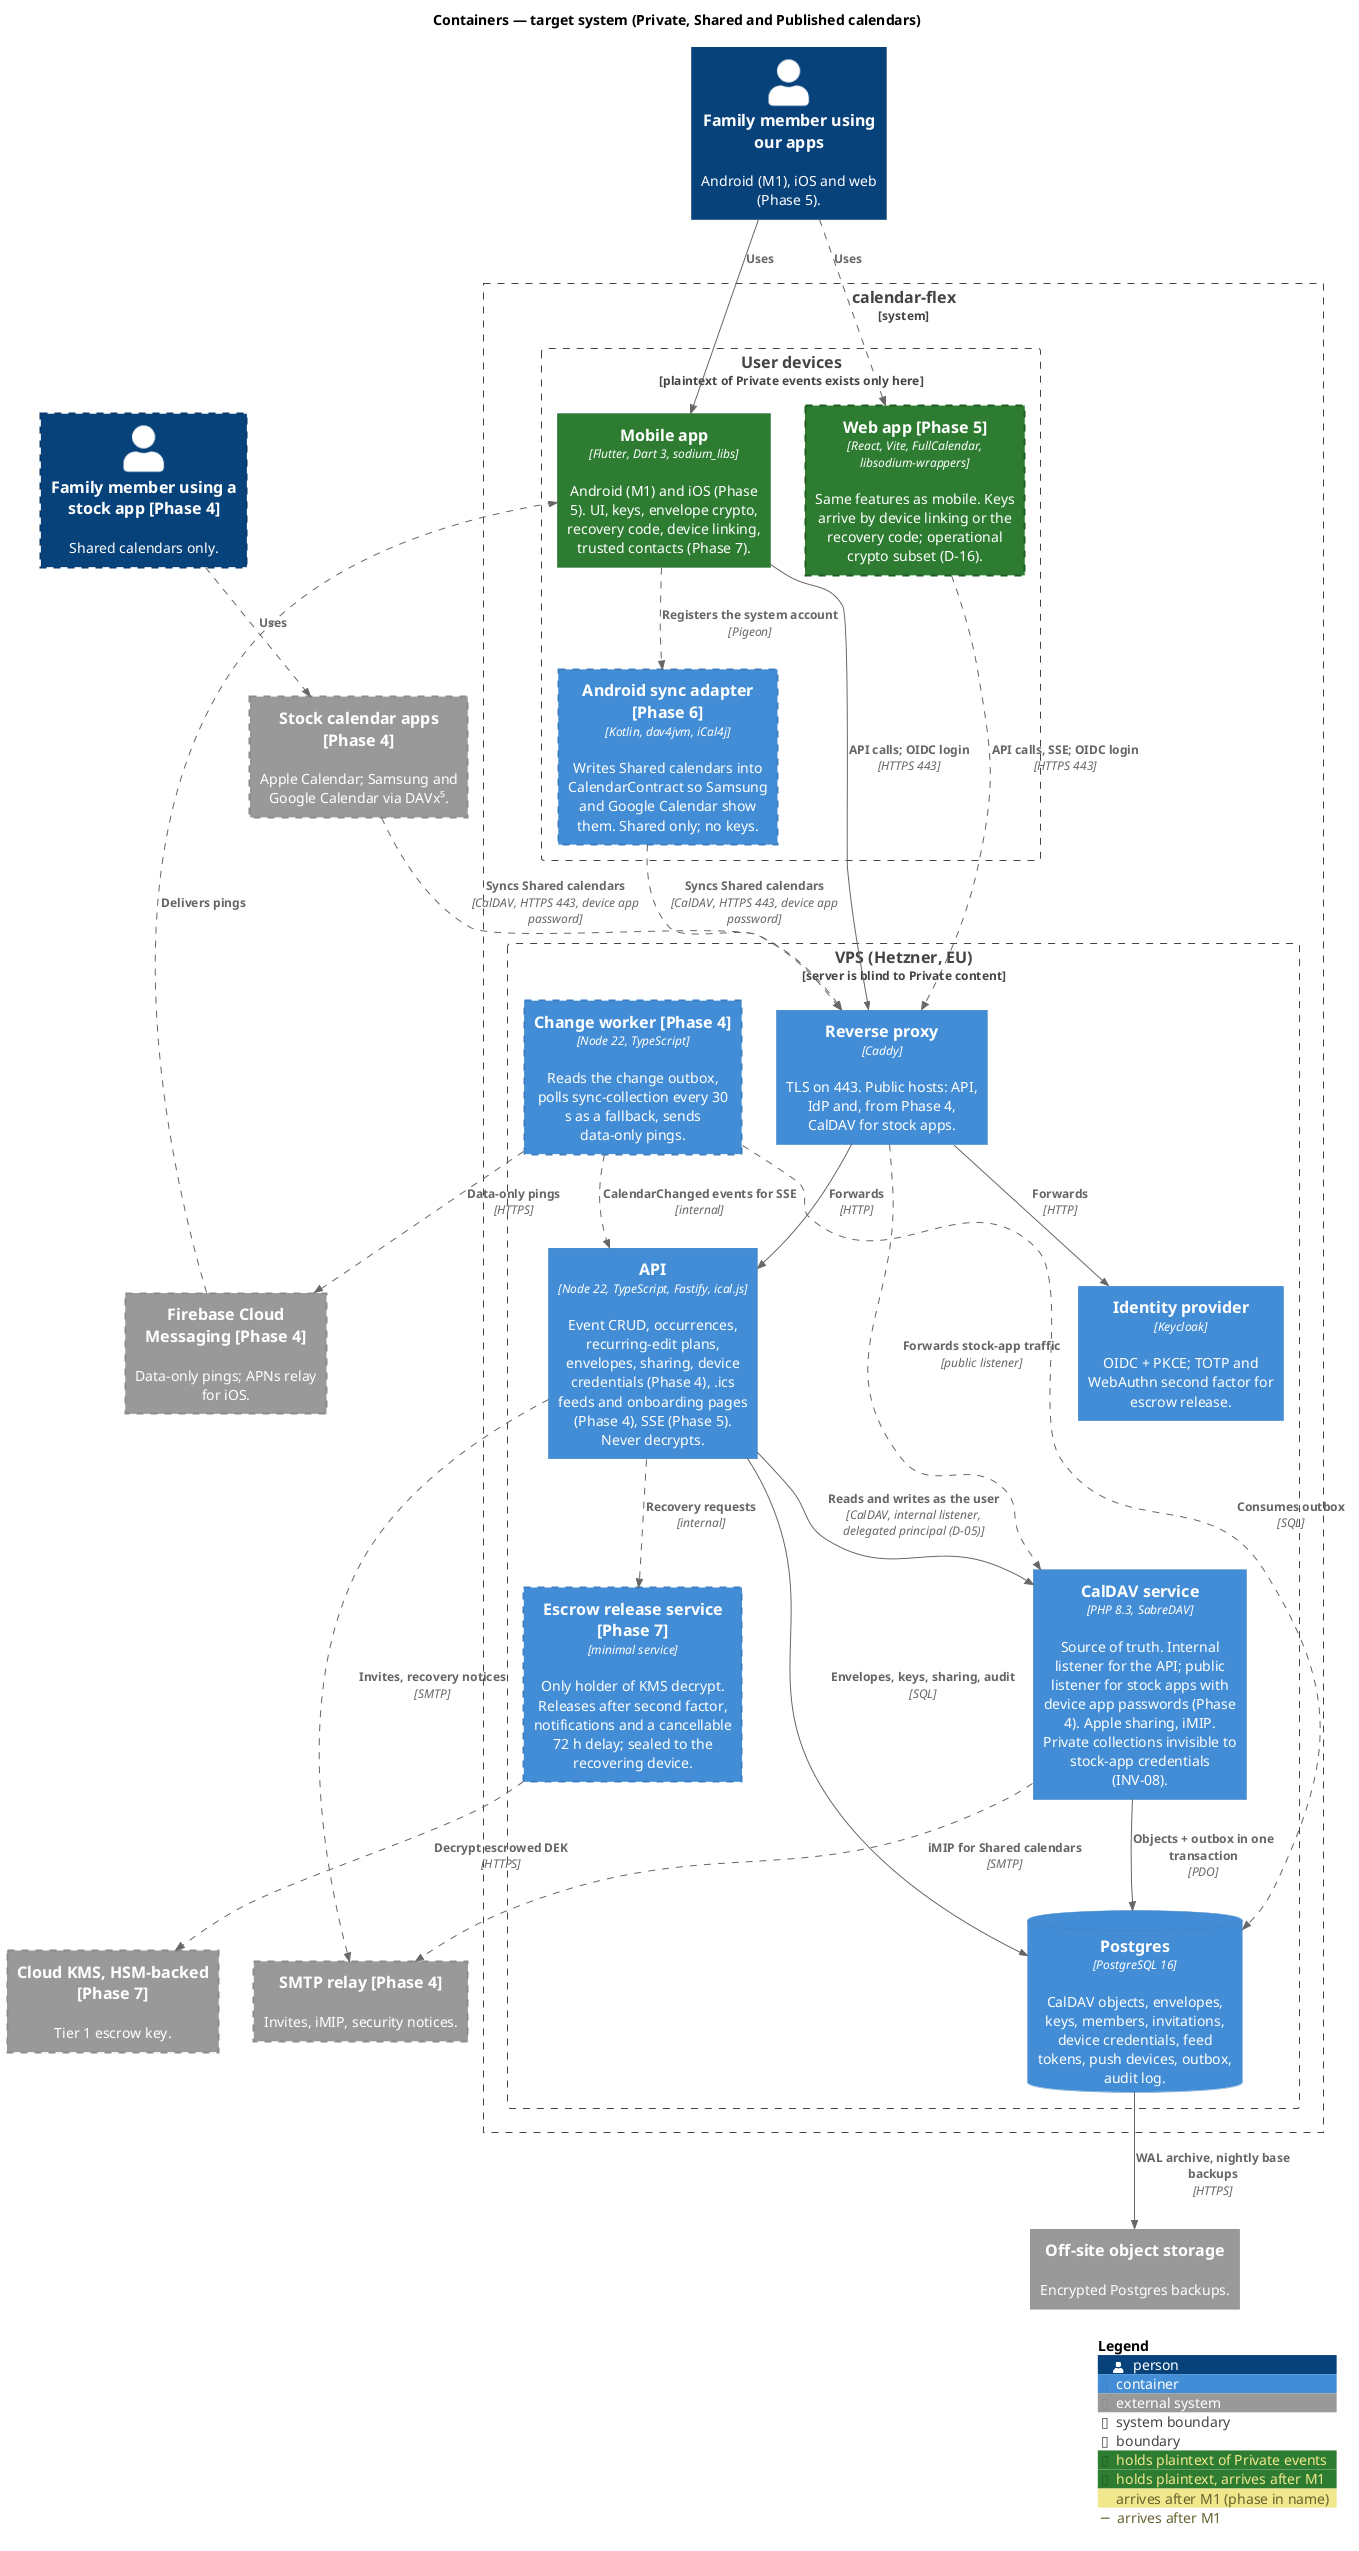

The diagram above was rendered by PlantUML. Its source (embedded in the PNG):
@startuml c4-3-containers-target
' C4 level 2 — Containers, target system after Phase 7.
' Dashed borders arrive after M1; the phase is in the name (docs/04, ADR 0003).
!include <C4/C4_Container>

LAYOUT_TOP_DOWN()

AddElementTag("plaintext", $bgColor="#2e7d32", $borderColor="#1b5e20", $legendText="holds plaintext of Private events")
AddElementTag("plaintextLater", $bgColor="#2e7d32", $borderColor="#1b5e20", $borderStyle=DashedLine(), $borderThickness="2", $legendText="holds plaintext, arrives after M1")
AddElementTag("later", $borderStyle=DashedLine(), $borderThickness="2", $legendText="arrives after M1 (phase in name)")
AddRelTag("later", $lineStyle=DashedLine(), $legendText="arrives after M1")

title Containers — target system (Private, Shared and Published calendars)

Person(member, "Family member using our apps", "Android (M1), iOS and web (Phase 5).")
Person(stockUser, "Family member using a stock app [Phase 4]", "Shared calendars only.", $tags="later")

System_Ext(stockApps, "Stock calendar apps [Phase 4]", "Apple Calendar; Samsung and Google Calendar via DAVx⁵.", $tags="later")

System_Boundary(cf, "calendar-flex") {
  Boundary(clients, "User devices", "plaintext of Private events exists only here") {
    Container(mobile, "Mobile app", "Flutter, Dart 3, sodium_libs", "Android (M1) and iOS (Phase 5). UI, keys, envelope crypto, recovery code, device linking, trusted contacts (Phase 7).", $tags="plaintext")
    Container(web, "Web app [Phase 5]", "React, Vite, FullCalendar, libsodium-wrappers", "Same features as mobile. Keys arrive by device linking or the recovery code; operational crypto subset (D-16).", $tags="plaintextLater")
    Container(adapter, "Android sync adapter [Phase 6]", "Kotlin, dav4jvm, iCal4j", "Writes Shared calendars into CalendarContract so Samsung and Google Calendar show them. Shared only; no keys.", $tags="later")
  }

  Boundary(vps, "VPS (Hetzner, EU)", "server is blind to Private content") {
    Container(caddy, "Reverse proxy", "Caddy", "TLS on 443. Public hosts: API, IdP and, from Phase 4, CalDAV for stock apps.")
    Container(idp, "Identity provider", "Keycloak", "OIDC + PKCE; TOTP and WebAuthn second factor for escrow release.")
    Container(api, "API", "Node 22, TypeScript, Fastify, ical.js", "Event CRUD, occurrences, recurring-edit plans, envelopes, sharing, device credentials (Phase 4), .ics feeds and onboarding pages (Phase 4), SSE (Phase 5). Never decrypts.")
    Container(worker, "Change worker [Phase 4]", "Node 22, TypeScript", "Reads the change outbox, polls sync-collection every 30 s as a fallback, sends data-only pings.", $tags="later")
    Container(caldav, "CalDAV service", "PHP 8.3, SabreDAV", "Source of truth. Internal listener for the API; public listener for stock apps with device app passwords (Phase 4). Apple sharing, iMIP. Private collections invisible to stock-app credentials (INV-08).")
    Container(release, "Escrow release service [Phase 7]", "minimal service", "Only holder of KMS decrypt. Releases after second factor, notifications and a cancellable 72 h delay; sealed to the recovering device.", $tags="later")
    ContainerDb(db, "Postgres", "PostgreSQL 16", "CalDAV objects, envelopes, keys, members, invitations, device credentials, feed tokens, push devices, outbox, audit log.")
  }
}

System_Ext(fcm, "Firebase Cloud Messaging [Phase 4]", "Data-only pings; APNs relay for iOS.", $tags="later")
System_Ext(smtp, "SMTP relay [Phase 4]", "Invites, iMIP, security notices.", $tags="later")
System_Ext(kms, "Cloud KMS, HSM-backed [Phase 7]", "Tier 1 escrow key.", $tags="later")
System_Ext(backup, "Off-site object storage", "Encrypted Postgres backups.")

Rel(member, mobile, "Uses")
Rel(member, web, "Uses", $tags="later")
Rel(stockUser, stockApps, "Uses", $tags="later")

Rel(mobile, caddy, "API calls; OIDC login", "HTTPS 443")
Rel(web, caddy, "API calls, SSE; OIDC login", "HTTPS 443", $tags="later")
Rel(adapter, caddy, "Syncs Shared calendars", "CalDAV, HTTPS 443, device app password", $tags="later")
Rel(stockApps, caddy, "Syncs Shared calendars", "CalDAV, HTTPS 443, device app password", $tags="later")
Rel(mobile, adapter, "Registers the system account", "Pigeon", $tags="later")

Rel(caddy, api, "Forwards", "HTTP")
Rel(caddy, idp, "Forwards", "HTTP")
Rel(caddy, caldav, "Forwards stock-app traffic", "public listener", $tags="later")

Rel(api, caldav, "Reads and writes as the user", "CalDAV, internal listener, delegated principal (D-05)")
Rel(api, db, "Envelopes, keys, sharing, audit", "SQL")
Rel(caldav, db, "Objects + outbox in one transaction", "PDO")
Rel(worker, db, "Consumes outbox", "SQL", $tags="later")
Rel(worker, api, "CalendarChanged events for SSE", "internal", $tags="later")
Rel(worker, fcm, "Data-only pings", "HTTPS", $tags="later")
Rel(fcm, mobile, "Delivers pings", $tags="later")
Rel(caldav, smtp, "iMIP for Shared calendars", "SMTP", $tags="later")
Rel(api, smtp, "Invites, recovery notices", "SMTP", $tags="later")
Rel(api, release, "Recovery requests", "internal", $tags="later")
Rel(release, kms, "Decrypt escrowed DEK", "HTTPS", $tags="later")
Rel(db, backup, "WAL archive, nightly base backups", "HTTPS")

SHOW_LEGEND()
@enduml